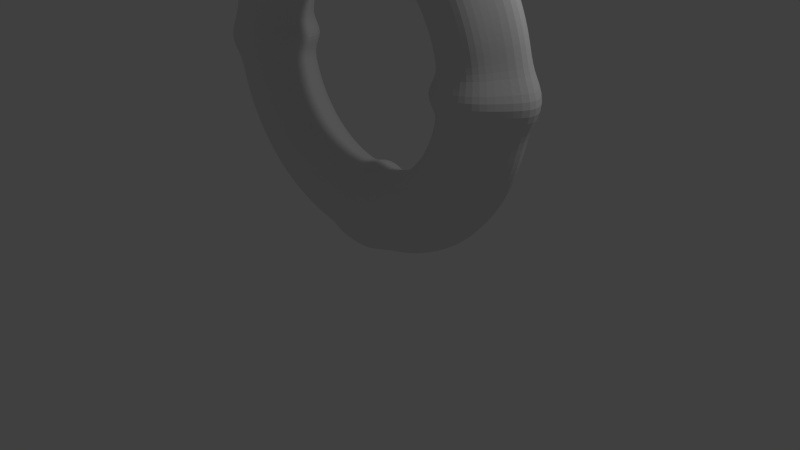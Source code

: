 # Source: 2._Verwandlung.blend  (saved by Blender 2.73.0; exported with 4.5.12 LTS)
import bpy
from mathutils import Matrix  # noqa: F401  (used for matrix-valued properties, if any)

bpy.ops.wm.read_factory_settings(use_empty=True)
scene = bpy.context.scene
scene.name = 'Scene'

# ---- collections
col_collection_1 = bpy.data.collections.new('Collection 1'); scene.collection.children.link(col_collection_1)

# ---- world
world_world = bpy.data.worlds.new('World'); scene.world = world_world
world_world.color = (0.05088, 0.05088, 0.05088)
world_world.use_sun_shadow = False
world_world.sun_shadow_jitter_overblur = 0.0
world_world.cycles.sampling_method = 'MANUAL'
world_world.cycles.sample_map_resolution = 256

# ---- cameras
cam_camera = bpy.data.cameras.new('Camera')
cam_camera.clip_end = 100.0
cam_camera.lens = 35.0
cam_camera.sensor_width = 32.0
cam_camera.sensor_height = 18.0
cam_camera.ortho_scale = 7.314
cam_camera.dof.focus_distance = 0.0
cam_camera.dof.aperture_fstop = 128.0

# ---- lights
light_lamp = bpy.data.lights.new('Lamp', 'POINT')
light_lamp.transmission_factor = 0.0
light_lamp.cutoff_distance = 30.0
light_lamp.energy = 100.0
light_lamp.shadow_buffer_clip_start = 1.001
light_lamp.shadow_soft_size = 0.1
light_lamp.shadow_maximum_resolution = 0.006
light_lamp.use_absolute_resolution = True
light_lamp.cycles.use_multiple_importance_sampling = False

# ---- meshes
me_torus = bpy.data.meshes.new('Torus')
me_torus.from_pydata([(1.422, -8.798e-09, -3.669e-10), (1.28, 9.179e-09, 0.1672), (1.159, 7.695e-09, 0.29), (0.9922, 1.347e-08, 0.3353), (0.8253, 9.298e-09, 0.2906), (0.7031, 1.223e-08, 0.1678), (0.7068, -4.105e-09, -3.669e-10), (0.7031, 1.198e-08, -0.1678), (0.8253, 7.066e-09, -0.2906), (0.9922, 4.933e-09, -0.3353), (1.159, 6.56e-09, -0.29), (1.28, 9.533e-09, -0.1672), (1.347, 0.1773, -8.084e-09), (1.218, 0.1604, 0.1375), (1.119, 0.1474, 0.2385), (0.9836, 0.1295, 0.2758), (0.8475, 0.1116, 0.2391), (0.7479, 0.09846, 0.138), (0.7637, 0.1005, 4.14e-09), (0.7479, 0.09846, -0.138), (0.8475, 0.1116, -0.2391), (0.9836, 0.1295, -0.2758), (1.119, 0.1474, -0.2385), (1.218, 0.1604, -0.1375), (1.312, 0.3516, -1.486e-08), (1.187, 0.3181, 0.1375), (1.091, 0.2922, 0.2385), (0.9583, 0.2568, 0.2758), (0.8257, 0.2212, 0.2391), (0.7286, 0.1952, 0.138), (0.744, 0.1994, 1.529e-08), (0.7286, 0.1952, -0.138), (0.8257, 0.2212, -0.2391), (0.9583, 0.2568, -0.2758), (1.091, 0.2922, -0.2385), (1.187, 0.3181, -0.1375), (1.255, 0.5198, -7.161e-09), (1.135, 0.4703, 0.1375), (1.043, 0.4321, 0.2385), (0.9166, 0.3797, 0.2758), (0.7897, 0.3271, 0.2391), (0.6969, 0.2887, 0.138), (0.7116, 0.2948, 2.132e-08), (0.6969, 0.2887, -0.138), (0.7897, 0.3271, -0.2391), (0.9166, 0.3797, -0.2758), (1.043, 0.4321, -0.2385), (1.135, 0.4703, -0.1375), (1.176, 0.6792, -7.941e-11), (1.064, 0.6145, 0.1375), (0.9778, 0.5645, 0.2385), (0.8592, 0.496, 0.2758), (0.7403, 0.4274, 0.2391), (0.6532, 0.3772, 0.138), (0.6671, 0.3851, 1.348e-08), (0.6532, 0.3772, -0.138), (0.7403, 0.4274, -0.2391), (0.8592, 0.496, -0.2758), (0.9778, 0.5645, -0.2385), (1.064, 0.6145, -0.1375), (1.078, 0.8269, 3.307e-09), (0.975, 0.7481, 0.1375), (0.8957, 0.6873, 0.2385), (0.7871, 0.604, 0.2758), (0.6782, 0.5204, 0.2391), (0.5984, 0.4592, 0.138), (0.6111, 0.4689, 3.236e-09), (0.5984, 0.4592, -0.138), (0.6782, 0.5204, -0.2391), (0.7871, 0.604, -0.2758), (0.8957, 0.6873, -0.2385), (0.975, 0.7481, -0.1375), (0.9605, 0.9605, 2.692e-09), (0.869, 0.869, 0.1375), (0.7984, 0.7984, 0.2385), (0.7015, 0.7015, 0.2758), (0.6044, 0.6044, 0.2391), (0.5334, 0.5334, 0.138), (0.5447, 0.5447, -7.941e-11), (0.5334, 0.5334, -0.138), (0.6044, 0.6044, -0.2391), (0.7015, 0.7015, -0.2758), (0.7984, 0.7984, -0.2385), (0.869, 0.869, -0.1375), (0.8269, 1.078, -3.774e-09), (0.7481, 0.975, 0.1375), (0.6873, 0.8957, 0.2385), (0.604, 0.7871, 0.2758), (0.5204, 0.6782, 0.2391), (0.4592, 0.5984, 0.138), (0.4689, 0.6111, 4.205e-10), (0.4592, 0.5984, -0.138), (0.5204, 0.6782, -0.2391), (0.604, 0.7871, -0.2758), (0.6873, 0.8957, -0.2385), (0.7481, 0.975, -0.1375), (0.6792, 1.176, -2.966e-09), (0.6145, 1.064, 0.1375), (0.5645, 0.9778, 0.2385), (0.496, 0.8592, 0.2758), (0.4274, 0.7403, 0.2391), (0.3772, 0.6532, 0.138), (0.3851, 0.6671, 3.838e-09), (0.3772, 0.6532, -0.138), (0.4274, 0.7403, -0.2391), (0.496, 0.8592, -0.2758), (0.5645, 0.9778, -0.2385), (0.6145, 1.064, -0.1375), (0.5198, 1.255, -9.633e-10), (0.4703, 1.135, 0.1375), (0.4321, 1.043, 0.2385), (0.3797, 0.9166, 0.2758), (0.3271, 0.7897, 0.2391), (0.2887, 0.6969, 0.138), (0.2948, 0.7116, 7.756e-09), (0.2887, 0.6969, -0.138), (0.3271, 0.7897, -0.2391), (0.3797, 0.9166, -0.2758), (0.4321, 1.043, -0.2385), (0.4703, 1.135, -0.1375), (0.3516, 1.312, 7.193e-10), (0.3181, 1.187, 0.1375), (0.2922, 1.091, 0.2385), (0.2568, 0.9583, 0.2758), (0.2212, 0.8257, 0.2391), (0.1952, 0.7286, 0.138), (0.1994, 0.744, 3.838e-09), (0.1952, 0.7286, -0.138), (0.2212, 0.8257, -0.2391), (0.2568, 0.9583, -0.2758), (0.2922, 1.091, -0.2385), (0.3181, 1.187, -0.1375), (0.1773, 1.347, -7.941e-11), (0.1604, 1.218, 0.1375), (0.1474, 1.119, 0.2385), (0.1295, 0.9836, 0.2758), (0.1116, 0.8475, 0.2391), (0.09846, 0.7479, 0.138), (0.1005, 0.7637, 3.537e-09), (0.09846, 0.7479, -0.138), (0.1116, 0.8475, -0.2391), (0.1295, 0.9836, -0.2758), (0.1474, 1.119, -0.2385), (0.1604, 1.218, -0.1375), (-4.954e-08, 1.434, 2.616e-10), (-5.07e-08, 1.29, 0.1727), (-3.08e-08, 1.164, 0.2995), (-2.339e-08, 0.9922, 0.3464), (-2.416e-08, 0.8198, 0.3002), (-1.956e-08, 0.6936, 0.1733), (-4.566e-09, 0.695, 1.124e-08), (-2.403e-08, 0.6936, -0.1733), (-3.137e-08, 0.8198, -0.3002), (-2.799e-08, 0.9922, -0.3464), (-3.037e-08, 1.164, -0.2995), (-4.899e-08, 1.29, -0.1727), (-0.1773, 1.347, 7.926e-09), (-0.1604, 1.218, 0.1375), (-0.1474, 1.119, 0.2385), (-0.1295, 0.9836, 0.2758), (-0.1116, 0.8475, 0.2391), (-0.09846, 0.7479, 0.138), (-0.1005, 0.7637, 8.359e-09), (-0.09846, 0.7479, -0.138), (-0.1116, 0.8475, -0.2391), (-0.1295, 0.9836, -0.2758), (-0.1474, 1.119, -0.2385), (-0.1604, 1.218, -0.1375), (-0.3516, 1.312, 1.47e-08), (-0.3181, 1.187, 0.1375), (-0.2922, 1.091, 0.2385), (-0.2568, 0.9583, 0.2758), (-0.2212, 0.8257, 0.2391), (-0.1952, 0.7286, 0.138), (-0.1994, 0.744, 8.058e-09), (-0.1952, 0.7286, -0.138), (-0.2212, 0.8257, -0.2391), (-0.2568, 0.9583, -0.2758), (-0.2922, 1.091, -0.2385), (-0.3181, 1.187, -0.1375), (-0.5198, 1.255, 5.155e-09), (-0.4703, 1.135, 0.1375), (-0.4321, 1.043, 0.2385), (-0.3797, 0.9166, 0.2758), (-0.3271, 0.7897, 0.2391), (-0.2887, 0.6969, 0.138), (-0.2948, 0.7116, 4.441e-09), (-0.2887, 0.6969, -0.138), (-0.3271, 0.7897, -0.2391), (-0.3797, 0.9166, -0.2758), (-0.4321, 1.043, -0.2385), (-0.4703, 1.135, -0.1375), (-0.6792, 1.176, -4.39e-09), (-0.6145, 1.064, 0.1375), (-0.5645, 0.9778, 0.2385), (-0.496, 0.8592, 0.2758), (-0.4274, 0.7403, 0.2391), (-0.3772, 0.6532, 0.138), (-0.3851, 0.6671, 5.044e-09), (-0.3772, 0.6532, -0.138), (-0.4274, 0.7403, -0.2391), (-0.496, 0.8592, -0.2758), (-0.5645, 0.9778, -0.2385), (-0.6145, 1.064, -0.1375), (-0.8269, 1.078, -4.39e-09), (-0.7481, 0.975, 0.1375), (-0.6873, 0.8957, 0.2385), (-0.604, 0.7871, 0.2758), (-0.5204, 0.6782, 0.2391), (-0.4592, 0.5984, 0.138), (-0.4689, 0.6111, 4.743e-09), (-0.4592, 0.5984, -0.138), (-0.5204, 0.6782, -0.2391), (-0.604, 0.7871, -0.2758), (-0.6873, 0.8957, -0.2385), (-0.7481, 0.975, -0.1375), (-0.9605, 0.9605, -2.235e-09), (-0.869, 0.869, 0.1375), (-0.7984, 0.7984, 0.2385), (-0.7015, 0.7015, 0.2758), (-0.6044, 0.6044, 0.2391), (-0.5334, 0.5334, 0.138), (-0.5447, 0.5447, -3.093e-09), (-0.5334, 0.5334, -0.138), (-0.6044, 0.6044, -0.2391), (-0.7015, 0.7015, -0.2758), (-0.7984, 0.7984, -0.2385), (-0.869, 0.869, -0.1375), (-1.078, 0.8269, 1.46e-09), (-0.975, 0.7481, 0.1375), (-0.8957, 0.6873, 0.2385), (-0.7871, 0.604, 0.2758), (-0.6782, 0.5204, 0.2391), (-0.5984, 0.4592, 0.138), (-0.6111, 0.4689, -3.394e-09), (-0.5984, 0.4592, -0.138), (-0.6782, 0.5204, -0.2391), (-0.7871, 0.604, -0.2758), (-0.8957, 0.6873, -0.2385), (-0.975, 0.7481, -0.1375), (-1.176, 0.6792, 2.884e-09), (-1.064, 0.6145, 0.1375), (-0.9778, 0.5645, 0.2385), (-0.8592, 0.496, 0.2758), (-0.7403, 0.4274, 0.2391), (-0.6532, 0.3772, 0.138), (-0.6671, 0.3851, -3.808e-10), (-0.6532, 0.3772, -0.138), (-0.7403, 0.4274, -0.2391), (-0.8592, 0.496, -0.2758), (-0.9778, 0.5645, -0.2385), (-1.064, 0.6145, -0.1375), (-1.255, 0.5198, 3.534e-10), (-1.135, 0.4703, 0.1375), (-1.043, 0.4321, 0.2385), (-0.9166, 0.3797, 0.2758), (-0.7897, 0.3271, 0.2391), (-0.6969, 0.2887, 0.138), (-0.7116, 0.2948, 4.556e-11), (-0.6969, 0.2887, -0.138), (-0.7897, 0.3271, -0.2391), (-0.9166, 0.3797, -0.2758), (-1.043, 0.4321, -0.2385), (-1.135, 0.4703, -0.1375), (-1.312, 0.3516, 4.205e-10), (-1.187, 0.3181, 0.1375), (-1.091, 0.2922, 0.2385), (-0.9583, 0.2568, 0.2758), (-0.8257, 0.2212, 0.2391), (-0.7286, 0.1952, 0.138), (-0.744, 0.1994, -3.497e-09), (-0.7286, 0.1952, -0.138), (-0.8257, 0.2212, -0.2391), (-0.9583, 0.2568, -0.2758), (-1.091, 0.2922, -0.2385), (-1.187, 0.3181, -0.1375), (-1.347, 0.1773, -7.941e-11), (-1.218, 0.1604, 0.1375), (-1.119, 0.1474, 0.2385), (-0.9836, 0.1295, 0.2758), (-0.8475, 0.1116, 0.2391), (-0.7479, 0.09846, 0.138), (-0.7637, 0.1005, -8.216e-09), (-0.7479, 0.09846, -0.138), (-0.8475, 0.1116, -0.2391), (-0.9836, 0.1295, -0.2758), (-1.119, 0.1474, -0.2385), (-1.218, 0.1604, -0.1375), (-1.414, 3.73e-08, -5.805e-10), (-1.274, 4.8e-08, 0.1633), (-1.155, 4.323e-08, 0.2834), (-0.9922, 3.486e-08, 0.3277), (-0.8291, 2.705e-08, 0.284), (-0.7097, 1.443e-08, 0.164), (-0.7149, -3.56e-09, -5.235e-09), (-0.7097, 2.704e-08, -0.164), (-0.8291, 3.49e-08, -0.284), (-0.9922, 4.438e-08, -0.3277), (-1.155, 5.165e-08, -0.2834), (-1.274, 5.095e-08, -0.1633), (-1.347, -0.1773, 7.618e-09), (-1.218, -0.1604, 0.1375), (-1.119, -0.1474, 0.2385), (-0.9836, -0.1295, 0.2758), (-0.8475, -0.1116, 0.2391), (-0.7479, -0.09846, 0.138), (-0.7637, -0.1005, -7.941e-11), (-0.7479, -0.09846, -0.138), (-0.8475, -0.1116, -0.2391), (-0.9836, -0.1295, -0.2758), (-1.119, -0.1474, -0.2385), (-1.218, -0.1604, -0.1375), (-1.312, -0.3516, 2.301e-08), (-1.187, -0.3181, 0.1375), (-1.091, -0.2922, 0.2385), (-0.9583, -0.2568, 0.2758), (-0.8257, -0.2212, 0.2391), (-0.7286, -0.1952, 0.138), (-0.744, -0.1994, 1.427e-09), (-0.7286, -0.1952, -0.138), (-0.8257, -0.2212, -0.2391), (-0.9583, -0.2568, -0.2758), (-1.091, -0.2922, -0.2385), (-1.187, -0.3181, -0.1375), (-1.255, -0.5198, 2.363e-08), (-1.135, -0.4703, 0.1375), (-1.043, -0.4321, 0.2385), (-0.9166, -0.3797, 0.2758), (-0.7897, -0.3271, 0.2391), (-0.6969, -0.2887, 0.138), (-0.7116, -0.2948, 3.838e-09), (-0.6969, -0.2887, -0.138), (-0.7897, -0.3271, -0.2391), (-0.9166, -0.3797, -0.2758), (-1.043, -0.4321, -0.2385), (-1.135, -0.4703, -0.1375), (-1.176, -0.6792, 9.465e-09), (-1.064, -0.6145, 0.1375), (-0.9778, -0.5645, 0.2385), (-0.8592, -0.496, 0.2758), (-0.7403, -0.4274, 0.2391), (-0.6532, -0.3772, 0.138), (-0.6671, -0.3851, 7.756e-09), (-0.6532, -0.3772, -0.138), (-0.7403, -0.4274, -0.2391), (-0.8592, -0.496, -0.2758), (-0.9778, -0.5645, -0.2385), (-1.064, -0.6145, -0.1375), (-1.078, -0.8269, 5.364e-10), (-0.975, -0.7481, 0.1375), (-0.8957, -0.6873, 0.2385), (-0.7871, -0.604, 0.2758), (-0.6782, -0.5204, 0.2391), (-0.5984, -0.4592, 0.138), (-0.6111, -0.4689, 9.564e-09), (-0.5984, -0.4592, -0.138), (-0.6782, -0.5204, -0.2391), (-0.7871, -0.604, -0.2758), (-0.8957, -0.6873, -0.2385), (-0.975, -0.7481, -0.1375), (-0.9605, -0.9605, -3.466e-09), (-0.869, -0.869, 0.1375), (-0.7984, -0.7984, 0.2385), (-0.7015, -0.7015, 0.2758), (-0.6044, -0.6044, 0.2391), (-0.5334, -0.5334, 0.138), (-0.5447, -0.5447, 3.236e-09), (-0.5334, -0.5334, -0.138), (-0.6044, -0.6044, -0.2391), (-0.7015, -0.7015, -0.2758), (-0.7984, -0.7984, -0.2385), (-0.869, -0.869, -0.1375), (-0.8269, -1.078, -6.545e-09), (-0.7481, -0.975, 0.1375), (-0.6873, -0.8957, 0.2385), (-0.604, -0.7871, 0.2758), (-0.5204, -0.6782, 0.2391), (-0.4592, -0.5984, 0.138), (-0.4689, -0.6111, -7.011e-09), (-0.4592, -0.5984, -0.138), (-0.5204, -0.6782, -0.2391), (-0.604, -0.7871, -0.2758), (-0.6873, -0.8957, -0.2385), (-0.7481, -0.975, -0.1375), (-0.6792, -1.176, -2.85e-09), (-0.6145, -1.064, 0.1375), (-0.5645, -0.9778, 0.2385), (-0.496, -0.8592, 0.2758), (-0.4274, -0.7403, 0.2391), (-0.3772, -0.6532, 0.138), (-0.3851, -0.6671, -8.819e-09), (-0.3772, -0.6532, -0.138), (-0.4274, -0.7403, -0.2391), (-0.496, -0.8592, -0.2758), (-0.5645, -0.9778, -0.2385), (-0.6145, -1.064, -0.1375), (-0.5198, -1.255, -7.941e-11), (-0.4703, -1.135, 0.1375), (-0.4321, -1.043, 0.2385), (-0.3797, -0.9166, 0.2758), (-0.3271, -0.7897, 0.2391), (-0.2887, -0.6969, 0.138), (-0.2948, -0.7116, -3.394e-09), (-0.2887, -0.6969, -0.138), (-0.3271, -0.7897, -0.2391), (-0.3797, -0.9166, -0.2758), (-0.4321, -1.043, -0.2385), (-0.4703, -1.135, -0.1375), (-0.3516, -1.312, -7.941e-11), (-0.3181, -1.187, 0.1375), (-0.2922, -1.091, 0.2385), (-0.2568, -0.9583, 0.2758), (-0.2212, -0.8257, 0.2391), (-0.1952, -0.7286, 0.138), (-0.1994, -0.744, -7.941e-11), (-0.1952, -0.7286, -0.138), (-0.2212, -0.8257, -0.2391), (-0.2568, -0.9583, -0.2758), (-0.2922, -1.091, -0.2385), (-0.3181, -1.187, -0.1375), (-0.1773, -1.347, -7.941e-11), (-0.1604, -1.218, 0.1375), (-0.1474, -1.119, 0.2385), (-0.1295, -0.9836, 0.2758), (-0.1116, -0.8475, 0.2391), (-0.09846, -0.7479, 0.138), (-0.1005, -0.7637, -7.941e-11), (-0.09846, -0.7479, -0.138), (-0.1116, -0.8475, -0.2391), (-0.1295, -0.9836, -0.2758), (-0.1474, -1.119, -0.2385), (-0.1604, -1.218, -0.1375), (-2.449e-07, -1.448, -7.941e-11), (-2.269e-07, -1.301, 0.1794), (-1.976e-07, -1.171, 0.3112), (-1.679e-07, -0.9922, 0.3599), (-1.342e-07, -0.8131, 0.3119), (-1.056e-07, -0.6819, 0.1801), (-8.082e-08, -0.6805, -7.941e-11), (-1.062e-07, -0.6819, -0.1801), (-1.375e-07, -0.8131, -0.3119), (-1.733e-07, -0.9922, -0.3599), (-2.081e-07, -1.171, -0.3112), (-2.32e-07, -1.301, -0.1794), (0.1773, -1.347, -7.941e-11), (0.1604, -1.218, 0.1375), (0.1474, -1.119, 0.2385), (0.1295, -0.9836, 0.2758), (0.1116, -0.8475, 0.2391), (0.09846, -0.7479, 0.138), (0.1005, -0.7637, -7.941e-11), (0.09846, -0.7479, -0.138), (0.1116, -0.8475, -0.2391), (0.1295, -0.9836, -0.2758), (0.1474, -1.119, -0.2385), (0.1604, -1.218, -0.1375), (0.3516, -1.312, -5.793e-10), (0.3181, -1.187, 0.1375), (0.2922, -1.091, 0.2385), (0.2568, -0.9583, 0.2758), (0.2212, -0.8257, 0.2391), (0.1952, -0.7286, 0.138), (0.1994, -0.744, -4.196e-09), (0.1952, -0.7286, -0.138), (0.2212, -0.8257, -0.2391), (0.2568, -0.9583, -0.2758), (0.2922, -1.091, -0.2385), (0.3181, -1.187, -0.1375), (0.5198, -1.255, -7.941e-11), (0.4703, -1.135, 0.1375), (0.4321, -1.043, 0.2385), (0.3797, -0.9166, 0.2758), (0.3271, -0.7897, 0.2391), (0.2887, -0.6969, 0.138), (0.2948, -0.7116, -7.312e-09), (0.2887, -0.6969, -0.138), (0.3271, -0.7897, -0.2391), (0.3797, -0.9166, -0.2758), (0.4321, -1.043, -0.2385), (0.4703, -1.135, -0.1375), (0.6792, -1.176, -7.941e-11), (0.6145, -1.064, 0.1375), (0.5645, -0.9778, 0.2385), (0.496, -0.8592, 0.2758), (0.4274, -0.7403, 0.2391), (0.3772, -0.6532, 0.138), (0.3851, -0.6671, -3.799e-09), (0.3772, -0.6532, -0.138), (0.4274, -0.7403, -0.2391), (0.496, -0.8592, -0.2758), (0.5645, -0.9778, -0.2385), (0.6145, -1.064, -0.1375), (0.8269, -1.078, -7.941e-11), (0.7481, -0.975, 0.1375), (0.6873, -0.8957, 0.2385), (0.604, -0.7871, 0.2758), (0.5204, -0.6782, 0.2391), (0.4592, -0.5984, 0.138), (0.4689, -0.6111, -1.763e-09), (0.4592, -0.5984, -0.138), (0.5204, -0.6782, -0.2391), (0.604, -0.7871, -0.2758), (0.6873, -0.8957, -0.2385), (0.7481, -0.975, -0.1375), (0.9605, -0.9605, -7.941e-11), (0.869, -0.869, 0.1375), (0.7984, -0.7984, 0.2385), (0.7015, -0.7015, 0.2758), (0.6044, -0.6044, 0.2391), (0.5334, -0.5334, 0.138), (0.5447, -0.5447, -9.835e-10), (0.5334, -0.5334, -0.138), (0.6044, -0.6044, -0.2391), (0.7015, -0.7015, -0.2758), (0.7984, -0.7984, -0.2385), (0.869, -0.869, -0.1375), (1.078, -0.8269, -7.941e-11), (0.975, -0.7481, 0.1375), (0.8957, -0.6873, 0.2385), (0.7871, -0.604, 0.2758), (0.6782, -0.5204, 0.2391), (0.5984, -0.4592, 0.138), (0.6111, -0.4689, -4.299e-09), (0.5984, -0.4592, -0.138), (0.6782, -0.5204, -0.2391), (0.7871, -0.604, -0.2758), (0.8957, -0.6873, -0.2385), (0.975, -0.7481, -0.1375), (1.176, -0.6792, -7.941e-11), (1.064, -0.6145, 0.1375), (0.9778, -0.5645, 0.2385), (0.8592, -0.496, 0.2758), (0.7403, -0.4274, 0.2391), (0.6532, -0.3772, 0.138), (0.6671, -0.3851, -9.121e-09), (0.6532, -0.3772, -0.138), (0.7403, -0.4274, -0.2391), (0.8592, -0.496, -0.2758), (0.9778, -0.5645, -0.2385), (1.064, -0.6145, -0.1375), (1.255, -0.5198, -3.873e-10), (1.135, -0.4703, 0.1375), (1.043, -0.4321, 0.2385), (0.9166, -0.3797, 0.2758), (0.7897, -0.3271, 0.2391), (0.6969, -0.2887, 0.138), (0.7116, -0.2948, -4.299e-09), (0.6969, -0.2887, -0.138), (0.7897, -0.3271, -0.2391), (0.9166, -0.3797, -0.2758), (1.043, -0.4321, -0.2385), (1.135, -0.4703, -0.1375), (1.312, -0.3516, -3.873e-10), (1.187, -0.3181, 0.1375), (1.091, -0.2922, 0.2385), (0.9583, -0.2568, 0.2758), (0.8257, -0.2212, 0.2391), (0.7286, -0.1952, 0.138), (0.744, -0.1994, -7.941e-11), (0.7286, -0.1952, -0.138), (0.8257, -0.2212, -0.2391), (0.9583, -0.2568, -0.2758), (1.091, -0.2922, -0.2385), (1.187, -0.3181, -0.1375), (1.347, -0.1773, -7.941e-11), (1.218, -0.1604, 0.1375), (1.119, -0.1474, 0.2385), (0.9836, -0.1295, 0.2758), (0.8475, -0.1116, 0.2391), (0.7479, -0.09846, 0.138), (0.7637, -0.1005, -7.941e-11), (0.7479, -0.09846, -0.138), (0.8475, -0.1116, -0.2391), (0.9836, -0.1295, -0.2758), (1.119, -0.1474, -0.2385), (1.218, -0.1604, -0.1375)], [], [(0, 12, 13, 1), (1, 13, 14, 2), (2, 14, 15, 3), (3, 15, 16, 4), (4, 16, 17, 5), (5, 17, 18, 6), (6, 18, 19, 7), (7, 19, 20, 8), (8, 20, 21, 9), (9, 21, 22, 10), (10, 22, 23, 11), (0, 11, 23, 12), (12, 24, 25, 13), (13, 25, 26, 14), (14, 26, 27, 15), (15, 27, 28, 16), (16, 28, 29, 17), (17, 29, 30, 18), (18, 30, 31, 19), (19, 31, 32, 20), (20, 32, 33, 21), (21, 33, 34, 22), (22, 34, 35, 23), (23, 35, 24, 12), (24, 36, 37, 25), (25, 37, 38, 26), (26, 38, 39, 27), (27, 39, 40, 28), (28, 40, 41, 29), (29, 41, 42, 30), (30, 42, 43, 31), (31, 43, 44, 32), (32, 44, 45, 33), (33, 45, 46, 34), (34, 46, 47, 35), (35, 47, 36, 24), (36, 48, 49, 37), (37, 49, 50, 38), (38, 50, 51, 39), (39, 51, 52, 40), (40, 52, 53, 41), (41, 53, 54, 42), (42, 54, 55, 43), (43, 55, 56, 44), (44, 56, 57, 45), (45, 57, 58, 46), (46, 58, 59, 47), (47, 59, 48, 36), (48, 60, 61, 49), (49, 61, 62, 50), (50, 62, 63, 51), (51, 63, 64, 52), (52, 64, 65, 53), (53, 65, 66, 54), (54, 66, 67, 55), (55, 67, 68, 56), (56, 68, 69, 57), (57, 69, 70, 58), (58, 70, 71, 59), (59, 71, 60, 48), (60, 72, 73, 61), (61, 73, 74, 62), (62, 74, 75, 63), (63, 75, 76, 64), (64, 76, 77, 65), (65, 77, 78, 66), (66, 78, 79, 67), (67, 79, 80, 68), (68, 80, 81, 69), (69, 81, 82, 70), (70, 82, 83, 71), (71, 83, 72, 60), (72, 84, 85, 73), (73, 85, 86, 74), (74, 86, 87, 75), (75, 87, 88, 76), (76, 88, 89, 77), (77, 89, 90, 78), (78, 90, 91, 79), (79, 91, 92, 80), (80, 92, 93, 81), (81, 93, 94, 82), (82, 94, 95, 83), (83, 95, 84, 72), (84, 96, 97, 85), (85, 97, 98, 86), (86, 98, 99, 87), (87, 99, 100, 88), (88, 100, 101, 89), (89, 101, 102, 90), (90, 102, 103, 91), (91, 103, 104, 92), (92, 104, 105, 93), (93, 105, 106, 94), (94, 106, 107, 95), (95, 107, 96, 84), (96, 108, 109, 97), (97, 109, 110, 98), (98, 110, 111, 99), (99, 111, 112, 100), (100, 112, 113, 101), (101, 113, 114, 102), (102, 114, 115, 103), (103, 115, 116, 104), (104, 116, 117, 105), (105, 117, 118, 106), (106, 118, 119, 107), (107, 119, 108, 96), (108, 120, 121, 109), (109, 121, 122, 110), (110, 122, 123, 111), (111, 123, 124, 112), (112, 124, 125, 113), (113, 125, 126, 114), (114, 126, 127, 115), (115, 127, 128, 116), (116, 128, 129, 117), (117, 129, 130, 118), (118, 130, 131, 119), (119, 131, 120, 108), (120, 132, 133, 121), (121, 133, 134, 122), (122, 134, 135, 123), (123, 135, 136, 124), (124, 136, 137, 125), (125, 137, 138, 126), (126, 138, 139, 127), (127, 139, 140, 128), (128, 140, 141, 129), (129, 141, 142, 130), (130, 142, 143, 131), (131, 143, 132, 120), (132, 144, 145, 133), (133, 145, 146, 134), (134, 146, 147, 135), (135, 147, 148, 136), (136, 148, 149, 137), (137, 149, 150, 138), (138, 150, 151, 139), (139, 151, 152, 140), (140, 152, 153, 141), (141, 153, 154, 142), (142, 154, 155, 143), (143, 155, 144, 132), (144, 156, 157, 145), (145, 157, 158, 146), (146, 158, 159, 147), (147, 159, 160, 148), (148, 160, 161, 149), (149, 161, 162, 150), (150, 162, 163, 151), (151, 163, 164, 152), (152, 164, 165, 153), (153, 165, 166, 154), (154, 166, 167, 155), (155, 167, 156, 144), (156, 168, 169, 157), (157, 169, 170, 158), (158, 170, 171, 159), (159, 171, 172, 160), (160, 172, 173, 161), (161, 173, 174, 162), (162, 174, 175, 163), (163, 175, 176, 164), (164, 176, 177, 165), (165, 177, 178, 166), (166, 178, 179, 167), (167, 179, 168, 156), (168, 180, 181, 169), (169, 181, 182, 170), (170, 182, 183, 171), (171, 183, 184, 172), (172, 184, 185, 173), (173, 185, 186, 174), (174, 186, 187, 175), (175, 187, 188, 176), (176, 188, 189, 177), (177, 189, 190, 178), (178, 190, 191, 179), (179, 191, 180, 168), (180, 192, 193, 181), (181, 193, 194, 182), (182, 194, 195, 183), (183, 195, 196, 184), (184, 196, 197, 185), (185, 197, 198, 186), (186, 198, 199, 187), (187, 199, 200, 188), (188, 200, 201, 189), (189, 201, 202, 190), (190, 202, 203, 191), (191, 203, 192, 180), (192, 204, 205, 193), (193, 205, 206, 194), (194, 206, 207, 195), (195, 207, 208, 196), (196, 208, 209, 197), (197, 209, 210, 198), (198, 210, 211, 199), (199, 211, 212, 200), (200, 212, 213, 201), (201, 213, 214, 202), (202, 214, 215, 203), (203, 215, 204, 192), (204, 216, 217, 205), (205, 217, 218, 206), (206, 218, 219, 207), (207, 219, 220, 208), (208, 220, 221, 209), (209, 221, 222, 210), (210, 222, 223, 211), (211, 223, 224, 212), (212, 224, 225, 213), (213, 225, 226, 214), (214, 226, 227, 215), (215, 227, 216, 204), (216, 228, 229, 217), (217, 229, 230, 218), (218, 230, 231, 219), (219, 231, 232, 220), (220, 232, 233, 221), (221, 233, 234, 222), (222, 234, 235, 223), (223, 235, 236, 224), (224, 236, 237, 225), (225, 237, 238, 226), (226, 238, 239, 227), (227, 239, 228, 216), (228, 240, 241, 229), (229, 241, 242, 230), (230, 242, 243, 231), (231, 243, 244, 232), (232, 244, 245, 233), (233, 245, 246, 234), (234, 246, 247, 235), (235, 247, 248, 236), (236, 248, 249, 237), (237, 249, 250, 238), (238, 250, 251, 239), (239, 251, 240, 228), (240, 252, 253, 241), (241, 253, 254, 242), (242, 254, 255, 243), (243, 255, 256, 244), (244, 256, 257, 245), (245, 257, 258, 246), (246, 258, 259, 247), (247, 259, 260, 248), (248, 260, 261, 249), (249, 261, 262, 250), (250, 262, 263, 251), (251, 263, 252, 240), (252, 264, 265, 253), (253, 265, 266, 254), (254, 266, 267, 255), (255, 267, 268, 256), (256, 268, 269, 257), (257, 269, 270, 258), (258, 270, 271, 259), (259, 271, 272, 260), (260, 272, 273, 261), (261, 273, 274, 262), (262, 274, 275, 263), (263, 275, 264, 252), (264, 276, 277, 265), (265, 277, 278, 266), (266, 278, 279, 267), (267, 279, 280, 268), (268, 280, 281, 269), (269, 281, 282, 270), (270, 282, 283, 271), (271, 283, 284, 272), (272, 284, 285, 273), (273, 285, 286, 274), (274, 286, 287, 275), (275, 287, 276, 264), (276, 288, 289, 277), (277, 289, 290, 278), (278, 290, 291, 279), (279, 291, 292, 280), (280, 292, 293, 281), (281, 293, 294, 282), (282, 294, 295, 283), (283, 295, 296, 284), (284, 296, 297, 285), (285, 297, 298, 286), (286, 298, 299, 287), (287, 299, 288, 276), (288, 300, 301, 289), (289, 301, 302, 290), (290, 302, 303, 291), (291, 303, 304, 292), (292, 304, 305, 293), (293, 305, 306, 294), (294, 306, 307, 295), (295, 307, 308, 296), (296, 308, 309, 297), (297, 309, 310, 298), (298, 310, 311, 299), (299, 311, 300, 288), (300, 312, 313, 301), (301, 313, 314, 302), (302, 314, 315, 303), (303, 315, 316, 304), (304, 316, 317, 305), (305, 317, 318, 306), (306, 318, 319, 307), (307, 319, 320, 308), (308, 320, 321, 309), (309, 321, 322, 310), (310, 322, 323, 311), (311, 323, 312, 300), (312, 324, 325, 313), (313, 325, 326, 314), (314, 326, 327, 315), (315, 327, 328, 316), (316, 328, 329, 317), (317, 329, 330, 318), (318, 330, 331, 319), (319, 331, 332, 320), (320, 332, 333, 321), (321, 333, 334, 322), (322, 334, 335, 323), (323, 335, 324, 312), (324, 336, 337, 325), (325, 337, 338, 326), (326, 338, 339, 327), (327, 339, 340, 328), (328, 340, 341, 329), (329, 341, 342, 330), (330, 342, 343, 331), (331, 343, 344, 332), (332, 344, 345, 333), (333, 345, 346, 334), (334, 346, 347, 335), (335, 347, 336, 324), (336, 348, 349, 337), (337, 349, 350, 338), (338, 350, 351, 339), (339, 351, 352, 340), (340, 352, 353, 341), (341, 353, 354, 342), (342, 354, 355, 343), (343, 355, 356, 344), (344, 356, 357, 345), (345, 357, 358, 346), (346, 358, 359, 347), (347, 359, 348, 336), (348, 360, 361, 349), (349, 361, 362, 350), (350, 362, 363, 351), (351, 363, 364, 352), (352, 364, 365, 353), (353, 365, 366, 354), (354, 366, 367, 355), (355, 367, 368, 356), (356, 368, 369, 357), (357, 369, 370, 358), (358, 370, 371, 359), (359, 371, 360, 348), (360, 372, 373, 361), (361, 373, 374, 362), (362, 374, 375, 363), (363, 375, 376, 364), (364, 376, 377, 365), (365, 377, 378, 366), (366, 378, 379, 367), (367, 379, 380, 368), (368, 380, 381, 369), (369, 381, 382, 370), (370, 382, 383, 371), (371, 383, 372, 360), (372, 384, 385, 373), (373, 385, 386, 374), (374, 386, 387, 375), (375, 387, 388, 376), (376, 388, 389, 377), (377, 389, 390, 378), (378, 390, 391, 379), (379, 391, 392, 380), (380, 392, 393, 381), (381, 393, 394, 382), (382, 394, 395, 383), (383, 395, 384, 372), (384, 396, 397, 385), (385, 397, 398, 386), (386, 398, 399, 387), (387, 399, 400, 388), (388, 400, 401, 389), (389, 401, 402, 390), (390, 402, 403, 391), (391, 403, 404, 392), (392, 404, 405, 393), (393, 405, 406, 394), (394, 406, 407, 395), (395, 407, 396, 384), (396, 408, 409, 397), (397, 409, 410, 398), (398, 410, 411, 399), (399, 411, 412, 400), (400, 412, 413, 401), (401, 413, 414, 402), (402, 414, 415, 403), (403, 415, 416, 404), (404, 416, 417, 405), (405, 417, 418, 406), (406, 418, 419, 407), (407, 419, 408, 396), (408, 420, 421, 409), (409, 421, 422, 410), (410, 422, 423, 411), (411, 423, 424, 412), (412, 424, 425, 413), (413, 425, 426, 414), (414, 426, 427, 415), (415, 427, 428, 416), (416, 428, 429, 417), (417, 429, 430, 418), (418, 430, 431, 419), (419, 431, 420, 408), (420, 432, 433, 421), (421, 433, 434, 422), (422, 434, 435, 423), (423, 435, 436, 424), (424, 436, 437, 425), (425, 437, 438, 426), (426, 438, 439, 427), (427, 439, 440, 428), (428, 440, 441, 429), (429, 441, 442, 430), (430, 442, 443, 431), (431, 443, 432, 420), (432, 444, 445, 433), (433, 445, 446, 434), (434, 446, 447, 435), (435, 447, 448, 436), (436, 448, 449, 437), (437, 449, 450, 438), (438, 450, 451, 439), (439, 451, 452, 440), (440, 452, 453, 441), (441, 453, 454, 442), (442, 454, 455, 443), (443, 455, 444, 432), (444, 456, 457, 445), (445, 457, 458, 446), (446, 458, 459, 447), (447, 459, 460, 448), (448, 460, 461, 449), (449, 461, 462, 450), (450, 462, 463, 451), (451, 463, 464, 452), (452, 464, 465, 453), (453, 465, 466, 454), (454, 466, 467, 455), (455, 467, 456, 444), (456, 468, 469, 457), (457, 469, 470, 458), (458, 470, 471, 459), (459, 471, 472, 460), (460, 472, 473, 461), (461, 473, 474, 462), (462, 474, 475, 463), (463, 475, 476, 464), (464, 476, 477, 465), (465, 477, 478, 466), (466, 478, 479, 467), (467, 479, 468, 456), (468, 480, 481, 469), (469, 481, 482, 470), (470, 482, 483, 471), (471, 483, 484, 472), (472, 484, 485, 473), (473, 485, 486, 474), (474, 486, 487, 475), (475, 487, 488, 476), (476, 488, 489, 477), (477, 489, 490, 478), (478, 490, 491, 479), (479, 491, 480, 468), (480, 492, 493, 481), (481, 493, 494, 482), (482, 494, 495, 483), (483, 495, 496, 484), (484, 496, 497, 485), (485, 497, 498, 486), (486, 498, 499, 487), (487, 499, 500, 488), (488, 500, 501, 489), (489, 501, 502, 490), (490, 502, 503, 491), (491, 503, 492, 480), (492, 504, 505, 493), (493, 505, 506, 494), (494, 506, 507, 495), (495, 507, 508, 496), (496, 508, 509, 497), (497, 509, 510, 498), (498, 510, 511, 499), (499, 511, 512, 500), (500, 512, 513, 501), (501, 513, 514, 502), (502, 514, 515, 503), (503, 515, 504, 492), (504, 516, 517, 505), (505, 517, 518, 506), (506, 518, 519, 507), (507, 519, 520, 508), (508, 520, 521, 509), (509, 521, 522, 510), (510, 522, 523, 511), (511, 523, 524, 512), (512, 524, 525, 513), (513, 525, 526, 514), (514, 526, 527, 515), (515, 527, 516, 504), (516, 528, 529, 517), (517, 529, 530, 518), (518, 530, 531, 519), (519, 531, 532, 520), (520, 532, 533, 521), (521, 533, 534, 522), (522, 534, 535, 523), (523, 535, 536, 524), (524, 536, 537, 525), (525, 537, 538, 526), (526, 538, 539, 527), (527, 539, 528, 516), (528, 540, 541, 529), (529, 541, 542, 530), (530, 542, 543, 531), (531, 543, 544, 532), (532, 544, 545, 533), (533, 545, 546, 534), (534, 546, 547, 535), (535, 547, 548, 536), (536, 548, 549, 537), (537, 549, 550, 538), (538, 550, 551, 539), (539, 551, 540, 528), (540, 552, 553, 541), (541, 553, 554, 542), (542, 554, 555, 543), (543, 555, 556, 544), (544, 556, 557, 545), (545, 557, 558, 546), (546, 558, 559, 547), (547, 559, 560, 548), (548, 560, 561, 549), (549, 561, 562, 550), (550, 562, 563, 551), (551, 563, 552, 540), (552, 564, 565, 553), (553, 565, 566, 554), (554, 566, 567, 555), (555, 567, 568, 556), (556, 568, 569, 557), (557, 569, 570, 558), (558, 570, 571, 559), (559, 571, 572, 560), (560, 572, 573, 561), (561, 573, 574, 562), (562, 574, 575, 563), (563, 575, 564, 552), (564, 0, 1, 565), (565, 1, 2, 566), (566, 2, 3, 567), (567, 3, 4, 568), (568, 4, 5, 569), (569, 5, 6, 570), (570, 6, 7, 571), (571, 7, 8, 572), (572, 8, 9, 573), (573, 9, 10, 574), (574, 10, 11, 575), (575, 11, 0, 564)])
me_torus.use_remesh_preserve_volume = False
me_torus.use_remesh_preserve_attributes = False
me_torus.use_mirror_vertex_groups = False
me_torus.update()

# ---- objects
ob_torus = bpy.data.objects.new('Torus', me_torus)
ob_lamp = bpy.data.objects.new('Lamp', light_lamp)
ob_camera = bpy.data.objects.new('Camera', cam_camera)

# ---- transforms, parenting, visibility, modifiers, constraints
ob_torus.location = (0.0, 0.0, 2.554)
ob_torus.rotation_euler = (-1.571, 1.571, 0.0)
ob_torus.scale = (1.803, 1.803, 1.803)
ob_torus.lineart.crease_threshold = 0.0
_m = ob_torus.modifiers.new('Subsurf', 'SUBSURF')
_m.uv_smooth = 'PRESERVE_CORNERS'
_m.quality = 2
_m.levels = 2
_m.show_only_control_edges = False
ob_lamp.location = (4.076, 1.005, 5.904)
ob_lamp.rotation_euler = (0.6503, 0.05522, 1.866)
ob_lamp.lock_rotations_4d = False
ob_lamp.empty_display_type = 'ARROWS'
ob_lamp.color = (0.0, 0.0, 0.0, 0.0)
ob_lamp.lineart.crease_threshold = 0.0
ob_camera.location = (7.481, -6.508, 5.344)
ob_camera.rotation_euler = (1.109, 0.01082, 0.8149)
ob_camera.lock_rotations_4d = False
ob_camera.empty_display_type = 'ARROWS'
ob_camera.color = (0.0, 0.0, 0.0, 0.0)
ob_camera.display_type = 'WIRE'
ob_camera.lineart.crease_threshold = 0.0

# ---- collection membership
col_collection_1.objects.link(ob_torus)
col_collection_1.objects.link(ob_lamp)
col_collection_1.objects.link(ob_camera)

# ---- scene / render settings (as saved in the file)
scene.camera = ob_camera
scene.frame_start = 1; scene.frame_end = 250; scene.frame_set(1)
scene.render.engine = 'BLENDER_EEVEE_NEXT'
scene.render.resolution_percentage = 50
scene.render.dither_intensity = 0.0
scene.cycles.use_denoising = False
scene.cycles.samples = 10
scene.cycles.sampling_pattern = 'TABULATED_SOBOL'
scene.cycles.light_sampling_threshold = 0.0
scene.cycles.use_adaptive_sampling = False
scene.cycles.use_light_tree = False
scene.cycles.blur_glossy = 0.0
scene.cycles.pixel_filter_type = 'GAUSSIAN'
scene.cycles.sample_clamp_indirect = 0.0
scene.view_settings.view_transform = 'Standard'
bpy.context.view_layer.update()
